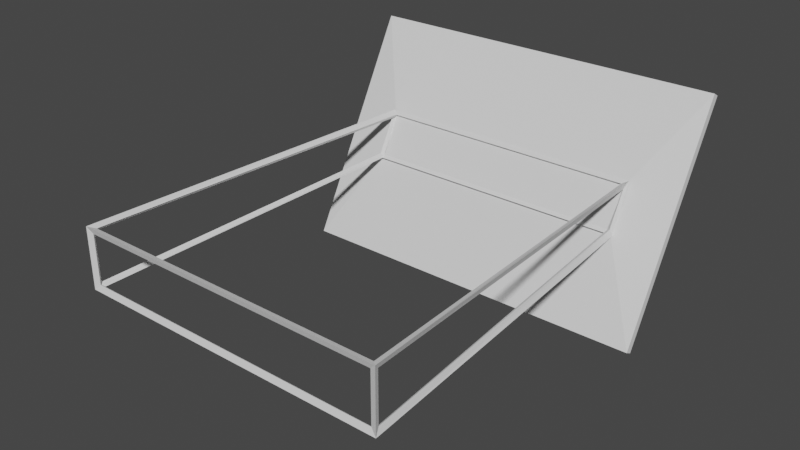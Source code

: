 # Source: solar_panel_stand.blend  (saved by Blender 2.82.7; exported with 4.5.12 LTS)
import bpy
from mathutils import Matrix  # noqa: F401  (used for matrix-valued properties, if any)

bpy.ops.wm.read_factory_settings(use_empty=True)
scene = bpy.context.scene
scene.name = 'Scene'

# ---- collections
col_collection = bpy.data.collections.new('Collection'); scene.collection.children.link(col_collection)

# ---- world
world_world = bpy.data.worlds.new('World'); scene.world = world_world
world_world.use_nodes = True; world_world.node_tree.nodes.clear()
_N = world_world.node_tree.nodes; _L = world_world.node_tree.links
n0 = _N.new('ShaderNodeOutputWorld'); n0.name = 'World Output'; n0.location = (300, 300)
n1 = _N.new('ShaderNodeBackground'); n1.name = 'Background'; n1.location = (10, 300)
n1.inputs[0].default_value = (0.05088, 0.05088, 0.05088, 1.0)
_L.new(n1.outputs[0], n0.inputs[0])
n0.is_active_output = True
world_world.color = (0.05088, 0.05088, 0.05088)
world_world.use_sun_shadow = False
world_world.sun_shadow_jitter_overblur = 0.0

# ---- meshes
me_solor_panel_stand = bpy.data.meshes.new('solor-panel_stand')
me_solor_panel_stand.from_pydata([(-0.5, 0.3435, -0.2957), (-0.5, 0.652, 0.2777), (0.5, 0.3435, -0.2957), (0.5, 0.652, 0.2777), (-0.5, 0.3256, -0.2861), (-0.5, 0.6342, 0.2873), (0.5, 0.3256, -0.2861), (0.5, 0.6342, 0.2873), (-0.3667, 0.4357, -0.04723), (0.3667, 0.4955, 0.06388), (-0.3667, 0.4955, 0.06388), (0.3667, 0.4357, -0.04723), (-0.4125, -0.4945, -0.06943), (-0.4243, -0.5055, -0.0812), (-0.4125, -0.4944, 0.06958), (-0.4244, -0.5056, 0.08105), (0.4125, -0.4945, -0.06943), (0.4243, -0.5055, -0.0812), (0.4125, -0.4944, 0.06958), (0.4244, -0.5056, 0.08105), (-0.3589, 0.4351, -0.04104), (-0.3746, 0.4363, -0.05342), (0.3611, 0.4951, 0.0556), (0.3723, 0.4959, 0.07215), (-0.3611, 0.4951, 0.0556), (-0.3723, 0.4959, 0.07215), (0.3589, 0.4351, -0.04104), (0.3746, 0.4363, -0.05342), (0.4084, -0.5, -0.06532), (0.4084, -0.5, 0.06532), (-0.4084, -0.5, 0.06532), (-0.4084, -0.5, -0.06532), (-0.4179, -0.49, -0.06501), (-0.4179, -0.49, 0.0652), (-0.3673, 0.4789, 0.05407), (-0.3674, 0.4297, -0.03741), (0.3572, 0.4855, 0.06399), (-0.3572, 0.4855, 0.06399), (-0.4079, -0.49, 0.0752), (0.4079, -0.49, 0.0752), (-0.3573, 0.4257, -0.04753), (0.3573, 0.4257, -0.04753), (0.4079, -0.49, -0.07502), (-0.4079, -0.49, -0.07502), (0.3674, 0.4297, -0.03741), (0.3673, 0.4789, 0.05407), (0.4179, -0.49, 0.0652), (0.4179, -0.49, -0.06501)], [], [(4, 5, 1, 0), (0, 1, 3, 2), (3, 1, 5, 7), (0, 2, 6, 4), (2, 3, 7, 6), (8, 10, 5, 4), (7, 5, 10, 9), (4, 6, 11, 8), (6, 7, 9, 11), (28, 29, 18, 16), (29, 28, 17, 19), (29, 30, 14, 18), (30, 29, 19, 15), (30, 31, 12, 14), (31, 30, 15, 13), (31, 28, 16, 12), (28, 31, 13, 17), (32, 33, 14, 12), (33, 32, 13, 15), (33, 34, 24, 14), (34, 33, 15, 25), (34, 35, 20, 24), (35, 34, 25, 21), (35, 32, 12, 20), (32, 35, 21, 13), (36, 37, 24, 22), (37, 36, 23, 25), (37, 38, 14, 24), (38, 37, 25, 15), (38, 39, 18, 14), (39, 38, 15, 19), (39, 36, 22, 18), (36, 39, 19, 23), (40, 41, 26, 20), (41, 40, 21, 27), (41, 42, 16, 26), (42, 41, 27, 17), (42, 43, 12, 16), (43, 42, 17, 13), (43, 40, 20, 12), (40, 43, 13, 21), (44, 45, 22, 26), (45, 44, 27, 23), (45, 46, 18, 22), (46, 45, 23, 19), (46, 47, 16, 18), (47, 46, 19, 17), (47, 44, 26, 16), (44, 47, 17, 27), (8, 11, 9, 10)])
_uv = me_solor_panel_stand.uv_layers.new(name='UVMap')
_uv.uv.foreach_set('vector', [0.375, 0.2449, 0.625, 0.2449, 0.625, 0.25, 0.375, 0.25, 0.375, 0.25, 0.625, 0.25, 0.625, 0.5, 0.375, 0.5, 0.625, 0.5, 0.875, 0.5, 0.875, 0.5051, 0.625, 0.5051, 0.125, 0.5, 0.375, 0.5, 0.375, 0.5051, 0.125, 0.5051, 0.375, 0.5, 0.625, 0.5, 0.625, 0.5051, 0.375, 0.5051, 0.375, 0.2409, 0.625, 0.2409, 0.625, 0.2449, 0.375, 0.2449, 0.625, 0.5051, 0.875, 0.5051, 0.875, 0.5091, 0.625, 0.5091, 0.125, 0.5051, 0.375, 0.5051, 0.375, 0.5091, 0.125, 0.5091, 0.375, 0.5051, 0.625, 0.5051, 0.625, 0.5091, 0.375, 0.5091, 0.375, 0.75, 0.625, 0.75, 0.625, 0.75, 0.375, 0.75, 0.625, 0.75, 0.375, 0.75, 0.375, 0.75, 0.625, 0.75, 0.625, 0.75, 0.625, 1.0, 0.625, 1.0, 0.625, 0.75, 0.625, 1.0, 0.625, 0.75, 0.625, 0.75, 0.625, 1.0, 0.625, 1.0, 0.375, 1.0, 0.375, 1.0, 0.625, 1.0, 0.375, 1.0, 0.625, 1.0, 0.625, 1.0, 0.375, 1.0, 0.375, 1.0, 0.375, 0.75, 0.375, 0.75, 0.375, 1.0, 0.375, 0.75, 0.375, 1.0, 0.375, 1.0, 0.375, 0.75, 0.375, 0.229, 0.625, 0.229, 0.625, 0.229, 0.375, 0.229, 0.625, 0.229, 0.375, 0.229, 0.375, 0.229, 0.625, 0.229, 0.625, 0.229, 0.625, 0.2409, 0.625, 0.2409, 0.625, 0.229, 0.625, 0.2409, 0.625, 0.229, 0.625, 0.229, 0.625, 0.2409, 0.625, 0.2409, 0.375, 0.2409, 0.375, 0.2409, 0.625, 0.2409, 0.375, 0.2409, 0.625, 0.2409, 0.625, 0.2409, 0.375, 0.2409, 0.375, 0.2409, 0.375, 0.229, 0.375, 0.229, 0.375, 0.2409, 0.375, 0.229, 0.375, 0.2409, 0.375, 0.2409, 0.375, 0.229, 0.625, 0.5091, 0.875, 0.5091, 0.875, 0.5091, 0.625, 0.5091, 0.875, 0.5091, 0.625, 0.5091, 0.625, 0.5091, 0.875, 0.5091, 0.875, 0.5091, 0.875, 0.521, 0.875, 0.521, 0.875, 0.5091, 0.875, 0.521, 0.875, 0.5091, 0.875, 0.5091, 0.875, 0.521, 0.875, 0.521, 0.625, 0.521, 0.625, 0.521, 0.875, 0.521, 0.625, 0.521, 0.875, 0.521, 0.875, 0.521, 0.625, 0.521, 0.625, 0.521, 0.625, 0.5091, 0.625, 0.5091, 0.625, 0.521, 0.625, 0.5091, 0.625, 0.521, 0.625, 0.521, 0.625, 0.5091, 0.125, 0.5091, 0.375, 0.5091, 0.375, 0.5091, 0.125, 0.5091, 0.375, 0.5091, 0.125, 0.5091, 0.125, 0.5091, 0.375, 0.5091, 0.375, 0.5091, 0.375, 0.521, 0.375, 0.521, 0.375, 0.5091, 0.375, 0.521, 0.375, 0.5091, 0.375, 0.5091, 0.375, 0.521, 0.375, 0.521, 0.125, 0.521, 0.125, 0.521, 0.375, 0.521, 0.125, 0.521, 0.375, 0.521, 0.375, 0.521, 0.125, 0.521, 0.125, 0.521, 0.125, 0.5091, 0.125, 0.5091, 0.125, 0.521, 0.125, 0.5091, 0.125, 0.521, 0.125, 0.521, 0.125, 0.5091, 0.375, 0.5091, 0.625, 0.5091, 0.625, 0.5091, 0.375, 0.5091, 0.625, 0.5091, 0.375, 0.5091, 0.375, 0.5091, 0.625, 0.5091, 0.625, 0.5091, 0.625, 0.521, 0.625, 0.521, 0.625, 0.5091, 0.625, 0.521, 0.625, 0.5091, 0.625, 0.5091, 0.625, 0.521, 0.625, 0.521, 0.375, 0.521, 0.375, 0.521, 0.625, 0.521, 0.375, 0.521, 0.625, 0.521, 0.625, 0.521, 0.375, 0.521, 0.375, 0.521, 0.375, 0.5091, 0.375, 0.5091, 0.375, 0.521, 0.375, 0.5091, 0.375, 0.521, 0.375, 0.521, 0.375, 0.5091, 0.125, 0.5091, 0.375, 0.5091, 0.625, 0.5091, 0.875, 0.5091])
me_solor_panel_stand.use_remesh_fix_poles = True
me_solor_panel_stand.use_remesh_preserve_attributes = False
me_solor_panel_stand.use_mirror_vertex_groups = False
me_solor_panel_stand.update()

# ---- objects
ob_solar_panel_stand = bpy.data.objects.new('solar_panel_stand', me_solor_panel_stand)

# ---- transforms, parenting, visibility, modifiers, constraints
ob_solar_panel_stand.location = (0.0, 0.0, 0.0)
ob_solar_panel_stand.lineart.crease_threshold = 0.0

# ---- collection membership
col_collection.objects.link(ob_solar_panel_stand)

# ---- scene / render settings (as saved in the file)
scene.frame_start = 1; scene.frame_end = 250; scene.frame_set(1)
scene.render.engine = 'BLENDER_EEVEE_NEXT'
scene.cycles.use_denoising = False
scene.cycles.samples = 128
scene.cycles.sampling_pattern = 'TABULATED_SOBOL'
scene.cycles.use_adaptive_sampling = False
scene.cycles.use_light_tree = False
scene.view_settings.view_transform = 'Filmic'
bpy.context.view_layer.update()

# ---- added for rendering (the .blend has no active camera and no usable light): camera, sun
cam_auto = bpy.data.cameras.new('AutoCamera')
cam_auto.lens = 50.0
cam_auto.sensor_width = 36.0
cam_auto.clip_end = 1000.0
ob_auto_camera = bpy.data.objects.new('AutoCamera', cam_auto)
scene.collection.objects.link(ob_auto_camera)
ob_auto_camera.location = (1.51467, -1.7444, 1.20758)
ob_auto_camera.rotation_euler = (1.09748, -7.21219e-08, 0.694738)
scene.camera = ob_auto_camera
light_auto_sun = bpy.data.lights.new('AutoSun', 'SUN')
light_auto_sun.energy = 3.0
light_auto_sun.angle = 0.0523599
ob_auto_sun = bpy.data.objects.new('AutoSun', light_auto_sun)
scene.collection.objects.link(ob_auto_sun)
ob_auto_sun.rotation_euler = (0.872665, 0.174533, 0.523599)
bpy.context.view_layer.update()
